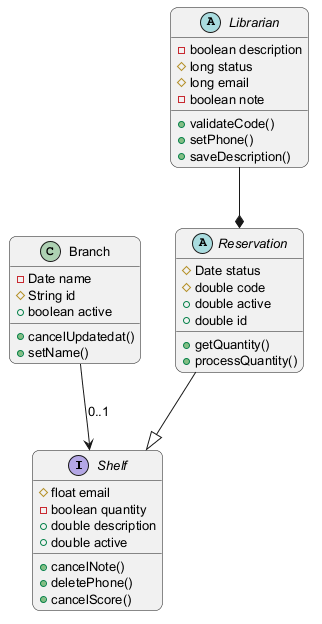

The diagram above was rendered by PlantUML. Its source (embedded in the PNG):
@startuml
skinparam backgroundColor #FFFFFF
skinparam roundCorner 15
skinparam defaultFontSize 13
interface Shelf {
  #float email
  -boolean quantity
  +double description
  +double active
  +cancelNote()
  +deletePhone()
  +cancelScore()
}
class Branch {
  -Date name
  #String id
  +boolean active
  +cancelUpdatedat()
  +setName()
}
abstract class Librarian {
  -boolean description
  #long status
  #long email
  -boolean note
  +validateCode()
  +setPhone()
  +saveDescription()
}
abstract class Reservation {
  #Date status
  #double code
  +double active
  +double id
  +getQuantity()
  +processQuantity()
}
Branch --> Shelf : "0..1"
Reservation --|> Shelf
Librarian --* Reservation
@enduml